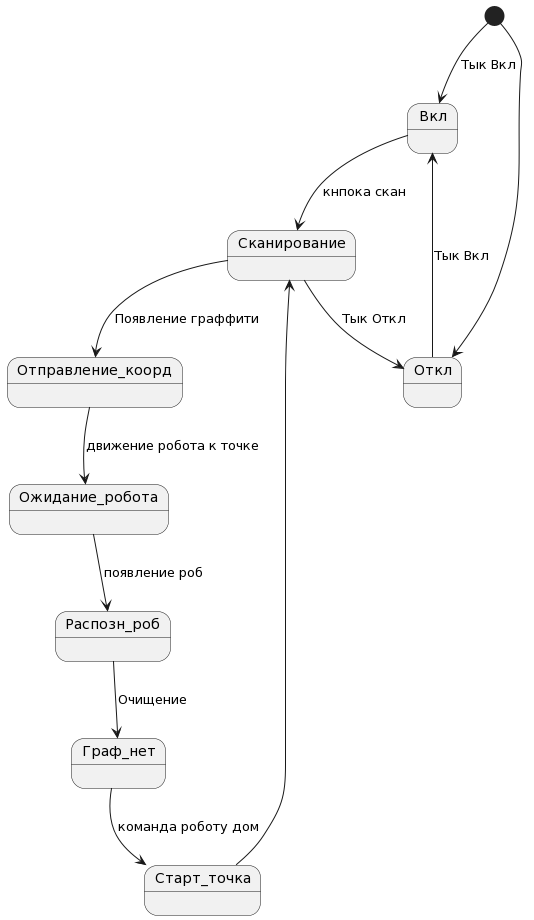

The diagram above was rendered by PlantUML. Its source (embedded in the PNG):
@startuml
[*] --> Вкл: Тык Вкл
[*] --> Откл

Откл --> Вкл: Тык Вкл
Вкл --> Сканирование: кнпока скан

Сканирование --> Отправление_коорд: Появление граффити
Сканирование --> Откл: Тык Откл
Отправление_коорд --> Ожидание_робота: движение робота к точке
Ожидание_робота --> Распозн_роб: появление роб
Распозн_роб --> Граф_нет: Очищение
Граф_нет --> Старт_точка: команда роботу дом
Старт_точка --> Сканирование
@enduml